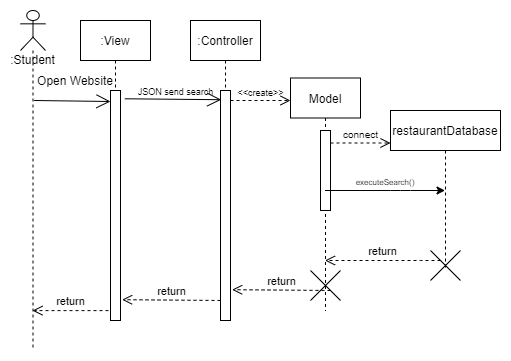

The diagram above was exported from draw.io. Its source (the exported page's mxGraphModel, read from the mxfile embedded in the PNG):
<mxGraphModel dx="1248" dy="625" grid="1" gridSize="10" guides="1" tooltips="1" connect="1" arrows="1" fold="1" page="1" pageScale="1" pageWidth="850" pageHeight="1100" math="0" shadow="0">
  <root>
    <mxCell id="0" />
    <mxCell id="1" parent="0" />
    <mxCell id="T8zrC17m1Mxp5lqn3hAh-1" value=":Student" style="shape=umlLifeline;participant=umlActor;perimeter=lifelinePerimeter;whiteSpace=wrap;html=1;container=1;collapsible=0;recursiveResize=0;verticalAlign=top;spacingTop=36;outlineConnect=0;" parent="1" vertex="1">
      <mxGeometry x="20" y="20" width="25" height="340" as="geometry" />
    </mxCell>
    <mxCell id="T8zrC17m1Mxp5lqn3hAh-2" value="" style="endArrow=open;endFill=1;endSize=12;html=1;entryX=0.074;entryY=0.04;entryDx=0;entryDy=0;entryPerimeter=0;exitX=1.437;exitY=0.036;exitDx=0;exitDy=0;exitPerimeter=0;" parent="1" target="T8zrC17m1Mxp5lqn3hAh-5" edge="1" source="fYLiXaN4WtTSykdhvnhC-2">
      <mxGeometry width="160" relative="1" as="geometry">
        <mxPoint x="150" y="109" as="sourcePoint" />
        <mxPoint x="90" y="161" as="targetPoint" />
      </mxGeometry>
    </mxCell>
    <mxCell id="T8zrC17m1Mxp5lqn3hAh-3" value="&lt;font style=&quot;font-size: 9px&quot;&gt;JSON send search&lt;/font&gt;" style="text;html=1;align=center;verticalAlign=middle;resizable=0;points=[];autosize=1;" parent="1" vertex="1">
      <mxGeometry x="130" y="90" width="90" height="20" as="geometry" />
    </mxCell>
    <mxCell id="T8zrC17m1Mxp5lqn3hAh-4" value=":Controller" style="shape=umlLifeline;perimeter=lifelinePerimeter;whiteSpace=wrap;html=1;container=1;collapsible=0;recursiveResize=0;outlineConnect=0;" parent="1" vertex="1">
      <mxGeometry x="190" y="30" width="70" height="300" as="geometry" />
    </mxCell>
    <mxCell id="T8zrC17m1Mxp5lqn3hAh-5" value="" style="html=1;points=[];perimeter=orthogonalPerimeter;" parent="T8zrC17m1Mxp5lqn3hAh-4" vertex="1">
      <mxGeometry x="30" y="70" width="10" height="230" as="geometry" />
    </mxCell>
    <mxCell id="T8zrC17m1Mxp5lqn3hAh-6" value="Model" style="shape=umlLifeline;perimeter=lifelinePerimeter;whiteSpace=wrap;html=1;container=1;collapsible=0;recursiveResize=0;outlineConnect=0;" parent="1" vertex="1">
      <mxGeometry x="290" y="87.5" width="70" height="232.5" as="geometry" />
    </mxCell>
    <mxCell id="T8zrC17m1Mxp5lqn3hAh-7" value="" style="html=1;points=[];perimeter=orthogonalPerimeter;" parent="T8zrC17m1Mxp5lqn3hAh-6" vertex="1">
      <mxGeometry x="30" y="52.5" width="10" height="80" as="geometry" />
    </mxCell>
    <mxCell id="W-l5_DV6tPds5wpVYoVv-15" value="" style="shape=umlDestroy;" parent="T8zrC17m1Mxp5lqn3hAh-6" vertex="1">
      <mxGeometry x="20" y="192.5" width="30" height="30" as="geometry" />
    </mxCell>
    <mxCell id="T8zrC17m1Mxp5lqn3hAh-10" value="" style="group" parent="1" vertex="1" connectable="0">
      <mxGeometry x="230" y="87.5" width="60" height="22.5" as="geometry" />
    </mxCell>
    <mxCell id="T8zrC17m1Mxp5lqn3hAh-11" value="" style="html=1;verticalAlign=bottom;endArrow=open;dashed=1;endSize=8;" parent="T8zrC17m1Mxp5lqn3hAh-10" edge="1">
      <mxGeometry relative="1" as="geometry">
        <mxPoint y="22.5" as="sourcePoint" />
        <mxPoint x="60" y="22.5" as="targetPoint" />
      </mxGeometry>
    </mxCell>
    <mxCell id="T8zrC17m1Mxp5lqn3hAh-12" value="&lt;font style=&quot;font-size: 9px&quot;&gt;&amp;lt;&amp;lt;create&amp;gt;&amp;gt;&lt;/font&gt;" style="text;html=1;align=center;" parent="T8zrC17m1Mxp5lqn3hAh-10" vertex="1">
      <mxGeometry width="60" height="12.5" as="geometry" />
    </mxCell>
    <mxCell id="T8zrC17m1Mxp5lqn3hAh-13" value="" style="group" parent="1" vertex="1" connectable="0">
      <mxGeometry x="330" y="130" width="60" height="22.5" as="geometry" />
    </mxCell>
    <mxCell id="T8zrC17m1Mxp5lqn3hAh-14" value="" style="html=1;verticalAlign=bottom;endArrow=open;dashed=1;endSize=8;" parent="T8zrC17m1Mxp5lqn3hAh-13" edge="1">
      <mxGeometry relative="1" as="geometry">
        <mxPoint y="22.5" as="sourcePoint" />
        <mxPoint x="60" y="22.5" as="targetPoint" />
      </mxGeometry>
    </mxCell>
    <mxCell id="T8zrC17m1Mxp5lqn3hAh-15" value="&lt;font size=&quot;1&quot;&gt;connect&lt;/font&gt;" style="text;html=1;align=center;" parent="T8zrC17m1Mxp5lqn3hAh-13" vertex="1">
      <mxGeometry width="60" height="12.5" as="geometry" />
    </mxCell>
    <mxCell id="W-l5_DV6tPds5wpVYoVv-4" value="restaurantDatabase" style="shape=umlLifeline;perimeter=lifelinePerimeter;whiteSpace=wrap;html=1;container=1;collapsible=0;recursiveResize=0;outlineConnect=0;" parent="1" vertex="1">
      <mxGeometry x="390" y="120" width="110" height="160" as="geometry" />
    </mxCell>
    <mxCell id="W-l5_DV6tPds5wpVYoVv-5" value="" style="shape=umlDestroy;" parent="W-l5_DV6tPds5wpVYoVv-4" vertex="1">
      <mxGeometry x="40" y="140" width="30" height="30" as="geometry" />
    </mxCell>
    <mxCell id="W-l5_DV6tPds5wpVYoVv-7" value="return" style="html=1;verticalAlign=bottom;endArrow=open;dashed=1;endSize=8;" parent="1" target="T8zrC17m1Mxp5lqn3hAh-6" edge="1">
      <mxGeometry relative="1" as="geometry">
        <mxPoint x="440" y="270" as="sourcePoint" />
        <mxPoint x="360" y="270" as="targetPoint" />
        <Array as="points">
          <mxPoint x="410" y="270" />
        </Array>
      </mxGeometry>
    </mxCell>
    <mxCell id="W-l5_DV6tPds5wpVYoVv-9" value="&lt;font style=&quot;font-size: 8px&quot;&gt;executeSearch()&lt;/font&gt;" style="text;html=1;strokeColor=none;fillColor=none;align=center;verticalAlign=middle;whiteSpace=wrap;rounded=0;" parent="1" vertex="1">
      <mxGeometry x="350" y="180" width="70" height="20" as="geometry" />
    </mxCell>
    <mxCell id="W-l5_DV6tPds5wpVYoVv-11" value="" style="endArrow=classic;html=1;" parent="1" source="T8zrC17m1Mxp5lqn3hAh-6" target="W-l5_DV6tPds5wpVYoVv-4" edge="1">
      <mxGeometry width="50" height="50" relative="1" as="geometry">
        <mxPoint x="350" y="250" as="sourcePoint" />
        <mxPoint x="400" y="200" as="targetPoint" />
        <Array as="points">
          <mxPoint x="400" y="200" />
        </Array>
      </mxGeometry>
    </mxCell>
    <mxCell id="W-l5_DV6tPds5wpVYoVv-12" value="return" style="html=1;verticalAlign=bottom;endArrow=open;dashed=1;endSize=8;entryX=1.164;entryY=0.866;entryDx=0;entryDy=0;entryPerimeter=0;" parent="1" target="T8zrC17m1Mxp5lqn3hAh-5" edge="1">
      <mxGeometry relative="1" as="geometry">
        <mxPoint x="330" y="300" as="sourcePoint" />
        <mxPoint x="260" y="303" as="targetPoint" />
      </mxGeometry>
    </mxCell>
    <mxCell id="W-l5_DV6tPds5wpVYoVv-18" value="return" style="html=1;verticalAlign=bottom;endArrow=open;dashed=1;endSize=8;exitX=-0.199;exitY=0.957;exitDx=0;exitDy=0;exitPerimeter=0;" parent="1" target="T8zrC17m1Mxp5lqn3hAh-1" edge="1" source="fYLiXaN4WtTSykdhvnhC-2">
      <mxGeometry relative="1" as="geometry">
        <mxPoint x="100" y="320" as="sourcePoint" />
        <mxPoint x="50" y="319.52" as="targetPoint" />
      </mxGeometry>
    </mxCell>
    <mxCell id="fYLiXaN4WtTSykdhvnhC-1" value=":View" style="shape=umlLifeline;perimeter=lifelinePerimeter;whiteSpace=wrap;html=1;container=1;collapsible=0;recursiveResize=0;outlineConnect=0;" vertex="1" parent="1">
      <mxGeometry x="80" y="30" width="70" height="300" as="geometry" />
    </mxCell>
    <mxCell id="fYLiXaN4WtTSykdhvnhC-2" value="" style="html=1;points=[];perimeter=orthogonalPerimeter;" vertex="1" parent="fYLiXaN4WtTSykdhvnhC-1">
      <mxGeometry x="30" y="70" width="10" height="230" as="geometry" />
    </mxCell>
    <mxCell id="fYLiXaN4WtTSykdhvnhC-3" value="return" style="html=1;verticalAlign=bottom;endArrow=open;dashed=1;endSize=8;entryX=1.164;entryY=0.866;entryDx=0;entryDy=0;entryPerimeter=0;" edge="1" parent="1">
      <mxGeometry relative="1" as="geometry">
        <mxPoint x="220" y="310" as="sourcePoint" />
        <mxPoint x="121.6400000000001" y="309.18000000000006" as="targetPoint" />
      </mxGeometry>
    </mxCell>
    <mxCell id="fYLiXaN4WtTSykdhvnhC-4" value="" style="endArrow=open;endFill=1;endSize=12;html=1;exitX=1.437;exitY=0.036;exitDx=0;exitDy=0;exitPerimeter=0;" edge="1" parent="1">
      <mxGeometry width="160" relative="1" as="geometry">
        <mxPoint x="33.629999999999896" y="109.99999999999997" as="sourcePoint" />
        <mxPoint x="110" y="111" as="targetPoint" />
      </mxGeometry>
    </mxCell>
    <mxCell id="fYLiXaN4WtTSykdhvnhC-5" value="Open Website" style="text;html=1;strokeColor=none;fillColor=none;align=center;verticalAlign=middle;whiteSpace=wrap;rounded=0;" vertex="1" parent="1">
      <mxGeometry x="30" y="80" width="90" height="20" as="geometry" />
    </mxCell>
  </root>
</mxGraphModel>